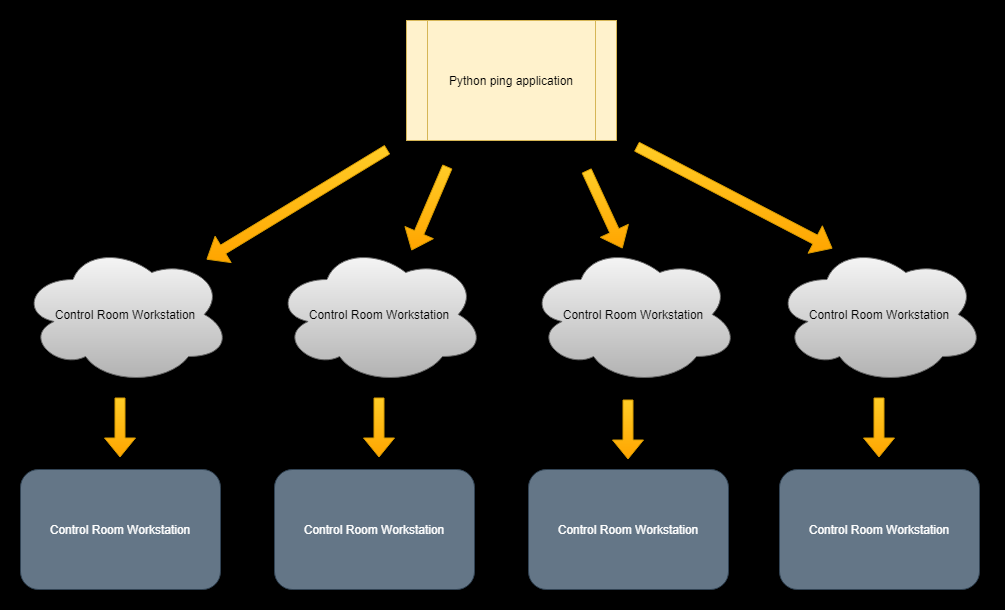

The diagram above was exported from draw.io. Its source (the exported page's mxGraphModel, read from the mxfile embedded in the PNG):
<mxGraphModel dx="1422" dy="737" grid="0" gridSize="10" guides="1" tooltips="1" connect="1" arrows="1" fold="1" page="1" pageScale="1" pageWidth="3300" pageHeight="4681" background="#000000" math="0" shadow="0">
  <root>
    <mxCell id="0" />
    <mxCell id="1" parent="0" />
    <mxCell id="Q2YwMx-HcLnks8uEF6nn-1" value="Python ping application" style="shape=process;whiteSpace=wrap;html=1;backgroundOutline=1;fillColor=#fff2cc;strokeColor=#d6b656;" vertex="1" parent="1">
      <mxGeometry x="570" y="26" width="210" height="120" as="geometry" />
    </mxCell>
    <mxCell id="Q2YwMx-HcLnks8uEF6nn-2" value="Control Room Workstation" style="ellipse;shape=cloud;whiteSpace=wrap;html=1;fillColor=#f5f5f5;strokeColor=#666666;gradientColor=#b3b3b3;" vertex="1" parent="1">
      <mxGeometry x="938" y="250" width="210" height="140" as="geometry" />
    </mxCell>
    <mxCell id="Q2YwMx-HcLnks8uEF6nn-3" value="" style="shape=flexArrow;endArrow=classic;html=1;fillColor=#ffcd28;strokeColor=#d79b00;gradientColor=#ffa500;" edge="1" parent="1">
      <mxGeometry width="50" height="50" relative="1" as="geometry">
        <mxPoint x="551" y="155" as="sourcePoint" />
        <mxPoint x="370" y="265" as="targetPoint" />
      </mxGeometry>
    </mxCell>
    <mxCell id="Q2YwMx-HcLnks8uEF6nn-4" value="Control Room Workstation" style="rounded=1;whiteSpace=wrap;html=1;fillColor=#647687;strokeColor=#314354;fontColor=#ffffff;" vertex="1" parent="1">
      <mxGeometry x="438" y="475" width="200" height="120" as="geometry" />
    </mxCell>
    <mxCell id="Q2YwMx-HcLnks8uEF6nn-5" value="Control Room Workstation" style="rounded=1;whiteSpace=wrap;html=1;fillColor=#647687;strokeColor=#314354;fontColor=#ffffff;" vertex="1" parent="1">
      <mxGeometry x="692" y="475" width="200" height="120" as="geometry" />
    </mxCell>
    <mxCell id="Q2YwMx-HcLnks8uEF6nn-6" value="Control Room Workstation" style="rounded=1;whiteSpace=wrap;html=1;fillColor=#647687;strokeColor=#314354;fontColor=#ffffff;" vertex="1" parent="1">
      <mxGeometry x="943" y="475" width="200" height="120" as="geometry" />
    </mxCell>
    <mxCell id="Q2YwMx-HcLnks8uEF6nn-7" value="Control Room Workstation" style="rounded=1;whiteSpace=wrap;html=1;fillColor=#647687;strokeColor=#314354;fontColor=#ffffff;" vertex="1" parent="1">
      <mxGeometry x="184" y="475" width="200" height="120" as="geometry" />
    </mxCell>
    <mxCell id="Q2YwMx-HcLnks8uEF6nn-8" value="" style="shape=flexArrow;endArrow=classic;html=1;fillColor=#ffcd28;strokeColor=#d79b00;gradientColor=#ffa500;" edge="1" parent="1">
      <mxGeometry width="50" height="50" relative="1" as="geometry">
        <mxPoint x="1042.5" y="403" as="sourcePoint" />
        <mxPoint x="1042.5" y="463" as="targetPoint" />
      </mxGeometry>
    </mxCell>
    <mxCell id="Q2YwMx-HcLnks8uEF6nn-9" value="" style="shape=flexArrow;endArrow=classic;html=1;fillColor=#ffcd28;strokeColor=#d79b00;gradientColor=#ffa500;" edge="1" parent="1">
      <mxGeometry width="50" height="50" relative="1" as="geometry">
        <mxPoint x="750" y="176" as="sourcePoint" />
        <mxPoint x="786" y="254" as="targetPoint" />
      </mxGeometry>
    </mxCell>
    <mxCell id="Q2YwMx-HcLnks8uEF6nn-10" value="" style="shape=flexArrow;endArrow=classic;html=1;fillColor=#ffcd28;strokeColor=#d79b00;gradientColor=#ffa500;" edge="1" parent="1">
      <mxGeometry width="50" height="50" relative="1" as="geometry">
        <mxPoint x="611" y="172" as="sourcePoint" />
        <mxPoint x="575" y="256" as="targetPoint" />
      </mxGeometry>
    </mxCell>
    <mxCell id="Q2YwMx-HcLnks8uEF6nn-11" value="" style="shape=flexArrow;endArrow=classic;html=1;fillColor=#ffcd28;strokeColor=#d79b00;gradientColor=#ffa500;" edge="1" parent="1">
      <mxGeometry width="50" height="50" relative="1" as="geometry">
        <mxPoint x="800" y="152" as="sourcePoint" />
        <mxPoint x="996" y="254" as="targetPoint" />
      </mxGeometry>
    </mxCell>
    <mxCell id="Q2YwMx-HcLnks8uEF6nn-14" value="Control Room Workstation" style="ellipse;shape=cloud;whiteSpace=wrap;html=1;fillColor=#f5f5f5;strokeColor=#666666;gradientColor=#b3b3b3;" vertex="1" parent="1">
      <mxGeometry x="692" y="250" width="210" height="140" as="geometry" />
    </mxCell>
    <mxCell id="Q2YwMx-HcLnks8uEF6nn-15" value="Control Room Workstation" style="ellipse;shape=cloud;whiteSpace=wrap;html=1;fillColor=#f5f5f5;strokeColor=#666666;gradientColor=#b3b3b3;" vertex="1" parent="1">
      <mxGeometry x="438" y="250" width="210" height="140" as="geometry" />
    </mxCell>
    <mxCell id="Q2YwMx-HcLnks8uEF6nn-16" value="Control Room Workstation" style="ellipse;shape=cloud;whiteSpace=wrap;html=1;fillColor=#f5f5f5;strokeColor=#666666;gradientColor=#b3b3b3;" vertex="1" parent="1">
      <mxGeometry x="184" y="250" width="210" height="140" as="geometry" />
    </mxCell>
    <mxCell id="Q2YwMx-HcLnks8uEF6nn-17" value="" style="shape=flexArrow;endArrow=classic;html=1;fillColor=#ffcd28;strokeColor=#d79b00;gradientColor=#ffa500;" edge="1" parent="1">
      <mxGeometry width="50" height="50" relative="1" as="geometry">
        <mxPoint x="791.5" y="405" as="sourcePoint" />
        <mxPoint x="791.5" y="465" as="targetPoint" />
      </mxGeometry>
    </mxCell>
    <mxCell id="Q2YwMx-HcLnks8uEF6nn-18" value="" style="shape=flexArrow;endArrow=classic;html=1;fillColor=#ffcd28;strokeColor=#d79b00;gradientColor=#ffa500;" edge="1" parent="1">
      <mxGeometry width="50" height="50" relative="1" as="geometry">
        <mxPoint x="542.5" y="403" as="sourcePoint" />
        <mxPoint x="542.5" y="463" as="targetPoint" />
      </mxGeometry>
    </mxCell>
    <mxCell id="Q2YwMx-HcLnks8uEF6nn-19" value="" style="shape=flexArrow;endArrow=classic;html=1;fillColor=#ffcd28;strokeColor=#d79b00;gradientColor=#ffa500;" edge="1" parent="1">
      <mxGeometry width="50" height="50" relative="1" as="geometry">
        <mxPoint x="283.5" y="403" as="sourcePoint" />
        <mxPoint x="283.5" y="463" as="targetPoint" />
      </mxGeometry>
    </mxCell>
  </root>
</mxGraphModel>